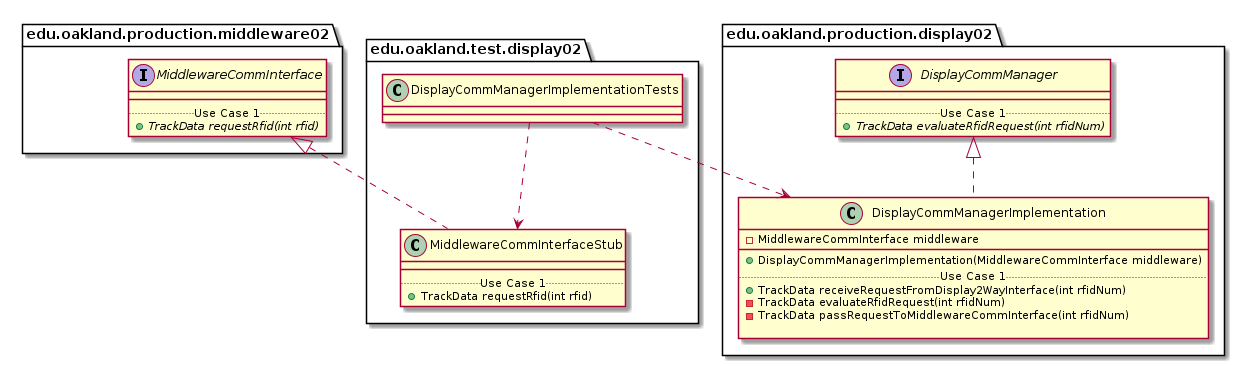

The diagram above was rendered by PlantUML. Its source (embedded in the PNG):
@startuml DisplayCommManagerImplementationTests_Closure


package edu.oakland.test.display02 {
    class DisplayCommManagerImplementationTests {

    }
}




package edu.oakland.test.display02 {
    class MiddlewareCommInterfaceStub {
        __
        .. Use Case 1 ..
        + TrackData requestRfid(int rfid)
    }
}






package edu.oakland.production.middleware02 {
    interface MiddlewareCommInterface {
        __
        .. Use Case 1 ..
        {abstract} + TrackData requestRfid(int rfid)
    }
}






MiddlewareCommInterfaceStub .up.|> MiddlewareCommInterface

DisplayCommManagerImplementationTests ..> MiddlewareCommInterfaceStub



package edu.oakland.production.display02 {
    class DisplayCommManagerImplementation {
        - MiddlewareCommInterface middleware
        __
        + DisplayCommManagerImplementation(MiddlewareCommInterface middleware)
        .. Use Case 1 ..
        + TrackData receiveRequestFromDisplay2WayInterface(int rfidNum)
        - TrackData evaluateRfidRequest(int rfidNum)
        - TrackData passRequestToMiddlewareCommInterface(int rfidNum)
        
    }
}




package edu.oakland.production.display02 {
    interface DisplayCommManager {
        __
        .. Use Case 1 ..
        {abstract} + TrackData evaluateRfidRequest(int rfidNum)
    }
}






DisplayCommManagerImplementation .up.|> DisplayCommManager





DisplayCommManagerImplementationTests ..> DisplayCommManagerImplementation



@enduml